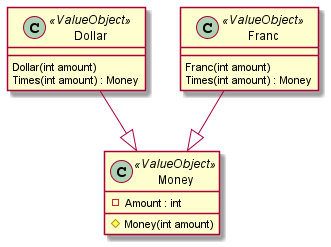

The diagram above was rendered by PlantUML. Its source (embedded in the PNG):
@startuml
class Dollar <<ValueObject>>
{
    Dollar(int amount)
    Times(int amount) : Money
}

class Franc <<ValueObject>>
{
    Franc(int amount)
    Times(int amount) : Money
}

class Money <<ValueObject>>
{
    -Amount : int
    #Money(int amount)
}
Dollar --|> Money
Franc --|> Money
@enduml